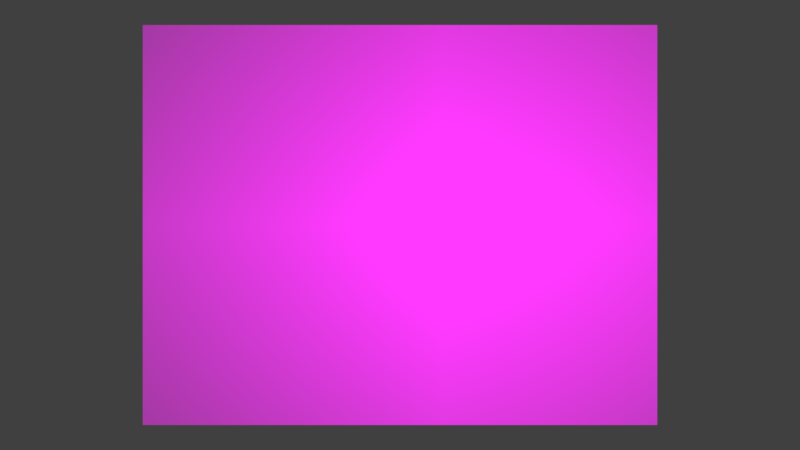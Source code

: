 # Source: sl.blend  (saved by Blender 2.78.0; exported with 4.5.12 LTS)
import bpy
from mathutils import Matrix  # noqa: F401  (used for matrix-valued properties, if any)

bpy.ops.wm.read_factory_settings(use_empty=True)
scene = bpy.context.scene
scene.name = 'Scene'

# ---- collections
col_collection_1 = bpy.data.collections.new('Collection 1'); scene.collection.children.link(col_collection_1)

# ---- images (referenced by path relative to the original .blend; pixels are not part of the script)
import os
ASSET_DIR = os.environ.get("B2B_ASSET_DIR", "")  # directory of the original .blend (textures are referenced by path, not embedded)
HERE = os.path.dirname(os.path.abspath(__file__))  # packed textures are extracted next to this script under _unpacked/

def load_image(name, relpath, width, height, colorspace="sRGB"):
    """Load a texture the original file referenced (path relative to the .blend, or extracted next to this script)."""
    p = next((c for c in (os.path.join(HERE, relpath), os.path.join(ASSET_DIR, relpath)) if relpath and os.path.exists(c)), "")
    if p:
        img = bpy.data.images.load(p, check_existing=True)
        img.name = name
    else:  # same state as the original file: an image datablock whose file is absent (Cycles renders it pink)
        img = bpy.data.images.new(name, width, height)
        img.source = "FILE"
        img.filepath = "//" + (relpath or name)
    img.colorspace_settings.name = colorspace
    return img
img_texturescom_woodfine0007_seamless_s_jpg_001 = load_image('TexturesCom_WoodFine0007_seamless_S.jpg.001', 'TexturesCom_WoodFine0007_seamless_S.jpg', 1024, 1024, 'sRGB')
img_texturescom_tilesornate0020_1_seamless_s_jpg = load_image('TexturesCom_TilesOrnate0020_1_seamless_S.jpg', 'TexturesCom_TilesOrnate0020_1_seamless_S.jpg', 1024, 1024, 'sRGB')
img_calibration_pattern_jpg = load_image('calibration_pattern.jpg', 'calibration_pattern.jpg', 1024, 1024, 'sRGB')

# ---- materials (node trees are filled in below, after node groups)
mat_material_002 = bpy.data.materials.new('Material.002')
mat_material_002.alpha_threshold = 0.0
mat_material_002.roughness = 0.5
mat_material_001 = bpy.data.materials.new('Material.001')
mat_material_001.alpha_threshold = 0.0
mat_material_001.roughness = 0.5
mat_material_000 = bpy.data.materials.new('Material.000')
mat_material_000.alpha_threshold = 0.0
mat_material_000.preview_render_type = 'FLAT'
mat_material_000.roughness = 0.5

# ---- material node trees
mat_material_002.use_nodes = True; mat_material_002.node_tree.nodes.clear()
_N = mat_material_002.node_tree.nodes; _L = mat_material_002.node_tree.links
n0 = _N.new('ShaderNodeOutputMaterial'); n0.name = 'Material Output'; n0.location = (300, 300)
n1 = _N.new('ShaderNodeBsdfDiffuse'); n1.name = 'Diffuse BSDF'; n1.location = (10, 300)
n2 = _N.new('ShaderNodeTexImage'); n2.name = 'Image Texture'; n2.location = (-302, 352)
n2.width = 202
n2.image = img_texturescom_woodfine0007_seamless_s_jpg_001
_L.new(n1.outputs[0], n0.inputs[0])
_L.new(n2.outputs[0], n1.inputs[0])
n0.is_active_output = True
mat_material_001.use_nodes = True; mat_material_001.node_tree.nodes.clear()
_N = mat_material_001.node_tree.nodes; _L = mat_material_001.node_tree.links
n0 = _N.new('ShaderNodeOutputMaterial'); n0.name = 'Material Output'; n0.location = (300, 300)
n1 = _N.new('ShaderNodeBsdfDiffuse'); n1.name = 'Diffuse BSDF'; n1.location = (23, 301)
n2 = _N.new('ShaderNodeTexCoord'); n2.name = 'Texture Coordinate'; n2.location = (-478, 356)
n3 = _N.new('ShaderNodeTexImage'); n3.name = 'Image Texture.001'; n3.location = (-247, 363)
n3.width = 181
n3.image = img_texturescom_tilesornate0020_1_seamless_s_jpg
_L.new(n1.outputs[0], n0.inputs[0])
_L.new(n2.outputs[0], n3.inputs[0])
_L.new(n3.outputs[0], n1.inputs[0])
n0.is_active_output = True
mat_material_000.use_nodes = True; mat_material_000.node_tree.nodes.clear()
_N = mat_material_000.node_tree.nodes; _L = mat_material_000.node_tree.links
n0 = _N.new('ShaderNodeOutputMaterial'); n0.name = 'Material Output'; n0.location = (300, 300)
n1 = _N.new('ShaderNodeTexCoord'); n1.name = 'Texture Coordinate'; n1.location = (-478, 356)
n2 = _N.new('ShaderNodeTexImage'); n2.name = 'Image Texture'; n2.location = (-246, 364)
n2.width = 207
n2.image = img_calibration_pattern_jpg
n3 = _N.new('ShaderNodeBsdfDiffuse'); n3.name = 'Diffuse BSDF'; n3.location = (56, 308)
_L.new(n3.outputs[0], n0.inputs[0])
_L.new(n1.outputs[0], n2.inputs[0])
n0.is_active_output = True

# ---- world
world_world = bpy.data.worlds.new('World'); scene.world = world_world
world_world.color = (0.05088, 0.05088, 0.05088)
world_world.use_sun_shadow = False
world_world.sun_shadow_jitter_overblur = 0.0
world_world.cycles.sampling_method = 'MANUAL'

# ---- cameras
cam_camera = bpy.data.cameras.new('Camera')
cam_camera.clip_end = 100.0
cam_camera.lens = 35.0
cam_camera.sensor_width = 32.0
cam_camera.sensor_height = 18.0
cam_camera.ortho_scale = 7.314
cam_camera.dof.focus_distance = 0.0

# ---- lights
light_point = bpy.data.lights.new('Point', 'POINT')
light_point.transmission_factor = 0.0
light_point.energy = 1.0
light_point.shadow_buffer_clip_start = 0.5
light_point.shadow_maximum_resolution = 0.006
light_point.use_absolute_resolution = True
light_point.use_nodes = True; light_point.node_tree.nodes.clear()
_N = light_point.node_tree.nodes; _L = light_point.node_tree.links
n0 = _N.new('ShaderNodeOutputLight'); n0.name = 'Lamp Output'; n0.location = (300, 300)
n1 = _N.new('ShaderNodeEmission'); n1.name = 'Emission'; n1.location = (10, 300)
n2 = _N.new('ShaderNodeLightFalloff'); n2.name = 'Light Falloff'; n2.location = (-550, 336)
n2.inputs[0].default_value = 3e+04
n3 = _N.new('ShaderNodeRGBCurve'); n3.name = 'RGB Curves'; n3.location = (-310, 409)
_c = n3.mapping.curves[3]
while len(_c.points) > 2: _c.points.remove(_c.points[-1])
_c.points[0].location = (0.0, 0.0); _c.points[0].handle_type = 'AUTO'
_c.points[1].location = (0.5, 0.3); _c.points[1].handle_type = 'AUTO'
_p = _c.points.new(1.0, 1.0); _p.handle_type = 'AUTO'
n3.mapping.update()
_L.new(n1.outputs[0], n0.inputs[0])
_L.new(n2.outputs[0], n3.inputs[1])
_L.new(n3.outputs[0], n1.inputs[1])
n0.is_active_output = True
light_lamp = bpy.data.lights.new('Lamp', 'POINT')
light_lamp.transmission_factor = 0.0
light_lamp.cutoff_distance = 30.0
light_lamp.energy = 1.0
light_lamp.shadow_buffer_clip_start = 1.001
light_lamp.shadow_maximum_resolution = 0.006
light_lamp.use_absolute_resolution = True
light_lamp.use_nodes = True; light_lamp.node_tree.nodes.clear()
_N = light_lamp.node_tree.nodes; _L = light_lamp.node_tree.links
n0 = _N.new('ShaderNodeCombineXYZ'); n0.name = 'Combine XYZ'; n0.location = (-694, 347)
n1 = _N.new('ShaderNodeMath'); n1.name = 'Math'; n1.location = (-863, 446)
n1.operation = 'DIVIDE'
n2 = _N.new('ShaderNodeTexCoord'); n2.name = 'Texture Coordinate'; n2.location = (-1240, 372)
n3 = _N.new('ShaderNodeMath'); n3.name = 'Math.001'; n3.location = (-849, 238)
n3.operation = 'DIVIDE'
n4 = _N.new('ShaderNodeSeparateXYZ'); n4.name = 'Separate XYZ'; n4.location = (-1055, 347)
n5 = _N.new('ShaderNodeEmission'); n5.name = 'Emission'; n5.location = (226, 250)
n6 = _N.new('ShaderNodeLightFalloff'); n6.name = 'Light Falloff'; n6.location = (-345, -2)
n6.inputs[0].default_value = 3e+04
n7 = _N.new('ShaderNodeOutputLight'); n7.name = 'Lamp Output'; n7.location = (431, 229)
n8 = _N.new('ShaderNodeRGBCurve'); n8.name = 'RGB Curves'; n8.location = (-151, 90)
_c = n8.mapping.curves[3]
while len(_c.points) > 2: _c.points.remove(_c.points[-1])
_c.points[0].location = (0.0, 0.0); _c.points[0].handle_type = 'AUTO'
_c.points[1].location = (0.5, 0.3); _c.points[1].handle_type = 'AUTO'
_p = _c.points.new(1.0, 1.0); _p.handle_type = 'AUTO'
n8.mapping.update()
n9 = _N.new('ShaderNodeMapping'); n9.name = 'Mapping'; n9.location = (-515, 402)
n9.inputs[1].default_value = (0.5, 0.5, 0.5)
n9.inputs[2].default_value = (0.0, 0.0, 3.142)
n9.inputs[3].default_value = (1.0, 1.3, 1.0)
n10 = _N.new('ShaderNodeTexImage'); n10.name = 'Image Texture'; n10.location = (-151, 384)
n10.width = 250
n10.image = None
n10.extension = 'CLIP'
n11 = _N.new('ShaderNodeVectorMath'); n11.name = 'Vector Math'; n11.location = (0, 0)
n11.operation = 'MAXIMUM'
n12 = _N.new('ShaderNodeVectorMath'); n12.name = 'Vector Math.001'; n12.location = (0, 0)
n12.operation = 'MINIMUM'
n12.inputs[1].default_value = (1.0, 1.0, 1.0)
_L.new(n5.outputs[0], n7.inputs[0])
_L.new(n10.outputs[0], n5.inputs[0])
_L.new(n2.outputs[1], n4.inputs[0])
_L.new(n0.outputs[0], n9.inputs[0])
_L.new(n4.outputs[0], n1.inputs[0])
_L.new(n4.outputs[2], n1.inputs[1])
_L.new(n4.outputs[1], n3.inputs[0])
_L.new(n4.outputs[2], n3.inputs[1])
_L.new(n1.outputs[0], n0.inputs[0])
_L.new(n3.outputs[0], n0.inputs[1])
_L.new(n4.outputs[2], n0.inputs[2])
_L.new(n6.outputs[0], n8.inputs[1])
_L.new(n8.outputs[0], n5.inputs[1])
_L.new(n11.outputs[0], n10.inputs[0])
_L.new(n12.outputs[0], n11.inputs[0])
_L.new(n9.outputs[0], n12.inputs[0])
n7.is_active_output = True

# ---- meshes
me_cube = bpy.data.meshes.new('Cube')
me_cube.from_pydata([(-1.0, -1.0, -1.0), (-1.0, -1.0, 1.0), (-1.0, 1.0, -1.0), (-1.0, 1.0, 1.0), (1.0, -1.0, -1.0), (1.0, -1.0, 1.0), (1.0, 1.0, -1.0), (1.0, 1.0, 1.0)], [], [(0, 1, 3, 2), (2, 3, 7, 6), (6, 7, 5, 4), (4, 5, 1, 0), (2, 6, 4, 0), (7, 3, 1, 5)])
_uv = me_cube.uv_layers.new(name='UVMap')
_uv.uv.foreach_set('vector', [0.5, 0.5, 0.25, 0.5, 0.25, 0.25, 0.5, 0.25, 0.75, 8.662e-05, 0.9999, 8.659e-05, 0.9999, 0.25, 0.75, 0.25, 0.75, 0.25, 0.9999, 0.25, 0.9999, 0.5, 0.75, 0.5, 0.75, 0.5, 0.9999, 0.5, 0.9999, 0.75, 0.75, 0.75, 0.5, 0.25, 0.75, 0.25, 0.75, 0.5, 0.5, 0.5, 8.665e-05, 0.25, 0.25, 0.25, 0.25, 0.5, 8.659e-05, 0.5])
me_cube.materials.append(mat_material_002)
me_cube.use_remesh_preserve_volume = False
me_cube.use_remesh_preserve_attributes = False
me_cube.use_mirror_vertex_groups = False
me_cube.update()
me_plane = bpy.data.meshes.new('Plane')
me_plane.from_pydata([(-1.0, -1.0, 0.0), (1.0, -1.0, 0.0), (-1.0, 1.0, 0.0), (1.0, 1.0, 0.0)], [], [(0, 1, 3, 2)])
me_plane.materials.append(mat_material_001)
me_plane.use_remesh_preserve_volume = False
me_plane.use_remesh_preserve_attributes = False
me_plane.use_mirror_vertex_groups = False
me_plane.update()
me_plane_001 = bpy.data.meshes.new('Plane.001')
me_plane_001.from_pydata([(-1.0, -1.0, 0.0), (1.0, -1.0, 0.0), (-1.0, 1.0, 0.0), (1.0, 1.0, 0.0)], [], [(0, 1, 3, 2)])
me_plane_001.materials.append(mat_material_000)
me_plane_001.use_remesh_preserve_volume = False
me_plane_001.use_remesh_preserve_attributes = False
me_plane_001.use_mirror_vertex_groups = False
me_plane_001.update()

# ---- objects
ob_cube = bpy.data.objects.new('Cube', me_cube)
ob_point = bpy.data.objects.new('Point', light_point)
ob_plane = bpy.data.objects.new('Plane', me_plane)
ob_lamp = bpy.data.objects.new('Lamp', light_lamp)
ob_camera = bpy.data.objects.new('Camera', cam_camera)
ob_plane_calib = bpy.data.objects.new('Plane_Calib', me_plane_001)

# ---- transforms, parenting, visibility, modifiers, constraints
ob_cube.location = (0.0, 0.0, 2.5)
ob_cube.scale = (2.5, 2.5, 2.5)
ob_cube.hide_viewport = True
ob_cube.hide_render = True
ob_cube.lineart.crease_threshold = 0.0
ob_point.location = (0.0, 0.0, 30.0)
ob_point.hide_viewport = True
ob_point.hide_render = True
ob_point.lineart.crease_threshold = 0.0
ob_plane.location = (0.0, 0.0, 0.0)
ob_plane.scale = (10.24, 7.68, 4.329)
ob_plane.hide_viewport = True
ob_plane.hide_render = True
ob_plane.lineart.crease_threshold = 0.0
ob_lamp.location = (7.0, 0.0, 25.0)
ob_lamp.rotation_euler = (0.0, 0.1745, 0.0)
ob_lamp.lock_rotations_4d = False
ob_lamp.empty_display_type = 'ARROWS'
ob_lamp.color = (0.0, 0.0, 0.0, 0.0)
ob_lamp.lineart.crease_threshold = 0.0
ob_camera.location = (0.0, 0.0, 30.0)
ob_camera.rotation_euler = (5.914e-07, 0.0, 0.0)
ob_camera.lock_rotations_4d = False
ob_camera.empty_display_type = 'ARROWS'
ob_camera.color = (0.0, 0.0, 0.0, 0.0)
ob_camera.display_type = 'WIRE'
ob_camera.lineart.crease_threshold = 0.0
ob_plane_calib.location = (0.0, 0.0, -5.0)
ob_plane_calib.scale = (10.29, 8.0, 209.5)
ob_plane_calib.lineart.crease_threshold = 0.0

# ---- collection membership
col_collection_1.objects.link(ob_cube)
col_collection_1.objects.link(ob_point)
col_collection_1.objects.link(ob_plane)
col_collection_1.objects.link(ob_lamp)
col_collection_1.objects.link(ob_camera)
col_collection_1.objects.link(ob_plane_calib)

# ---- scene / render settings (as saved in the file)
scene.camera = ob_camera
scene.frame_start = 1; scene.frame_end = 250; scene.frame_set(11)
scene.render.engine = 'CYCLES'
scene.render.image_settings.file_format = 'JPEG'
scene.render.resolution_x = 1280
scene.render.resolution_y = 720
scene.render.dither_intensity = 0.0
scene.cycles.use_denoising = False
scene.cycles.samples = 300
scene.cycles.sampling_pattern = 'TABULATED_SOBOL'
scene.cycles.light_sampling_threshold = 0.0
scene.cycles.use_adaptive_sampling = False
scene.cycles.use_light_tree = False
scene.cycles.blur_glossy = 0.0
scene.cycles.max_bounces = 4
scene.cycles.sample_clamp_indirect = 0.0
scene.view_settings.view_transform = 'Standard'
bpy.context.view_layer.update()
